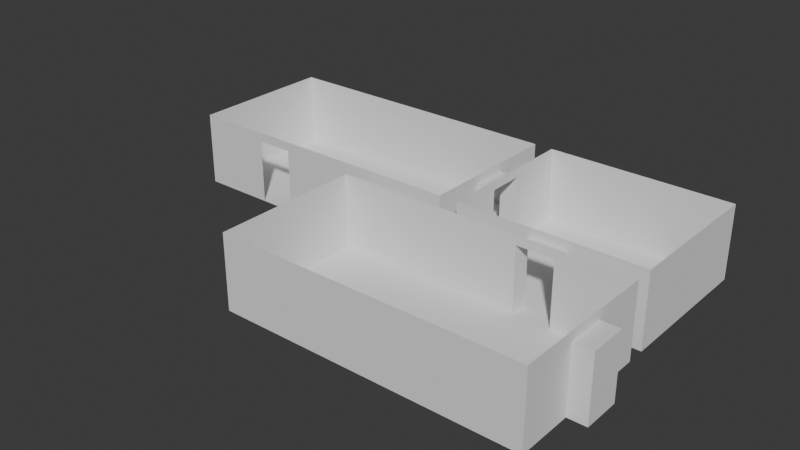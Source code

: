# Source: moma-gallery.blend  (saved by Blender 4.1.24; exported with 4.5.12 LTS)
import bpy
from mathutils import Matrix  # noqa: F401  (used for matrix-valued properties, if any)

bpy.ops.wm.read_factory_settings(use_empty=True)
scene = bpy.context.scene
scene.name = 'Scene'

# ---- collections
col_collection = bpy.data.collections.new('Collection'); scene.collection.children.link(col_collection)

# ---- world
world_world = bpy.data.worlds.new('World'); scene.world = world_world
world_world.use_nodes = True; world_world.node_tree.nodes.clear()
_N = world_world.node_tree.nodes; _L = world_world.node_tree.links
n0 = _N.new('ShaderNodeOutputWorld'); n0.name = 'World Output'; n0.location = (300, 300)
n1 = _N.new('ShaderNodeBackground'); n1.name = 'Background'; n1.location = (10, 300)
n1.inputs[0].default_value = (0.05088, 0.05088, 0.05088, 1.0)
_L.new(n1.outputs[0], n0.inputs[0])
n0.is_active_output = True
world_world.color = (0.05088, 0.05088, 0.05088)
world_world.use_sun_shadow = False
world_world.sun_shadow_jitter_overblur = 0.0

# ---- meshes
me_plane = bpy.data.meshes.new('Plane')
me_plane.from_pydata([(-8.0, -5.0, 0.0), (8.0, -5.0, 0.0), (-8.0, 3.0, 0.0), (8.0, 3.0, 0.0)], [], [(0, 1, 3, 2)])
_uv = me_plane.uv_layers.new(name='UVMap')
_uv.uv.foreach_set('vector', [0.0, 0.0, 1.0, 0.0, 1.0, 1.0, 0.0, 1.0])
me_plane.update()
me_plane_001 = bpy.data.meshes.new('Plane.001')
me_plane_001.from_pydata([(0.0, 0.0, -2.0), (0.0, 0.0, 2.0), (0.0, 3.0, -2.0), (0.0, 3.0, 2.0)], [], [(0, 1, 3, 2)])
_uv = me_plane_001.uv_layers.new(name='UVMap')
_uv.uv.foreach_set('vector', [0.0, 0.0, 1.0, 0.0, 1.0, 1.0, 0.0, 1.0])
me_plane_001.update()
me_plane_002 = bpy.data.meshes.new('Plane.002')
me_plane_002.from_pydata([(0.0, 0.0, -2.0), (0.0, 0.0, 2.0), (0.0, 3.0, -2.0), (0.0, 3.0, 2.0)], [], [(0, 1, 3, 2)])
_uv = me_plane_002.uv_layers.new(name='UVMap')
_uv.uv.foreach_set('vector', [0.0, 0.0, 1.0, 0.0, 1.0, 1.0, 0.0, 1.0])
me_plane_002.update()
me_plane_003 = bpy.data.meshes.new('Plane.003')
me_plane_003.from_pydata([(0.0, 1.0, 1.5), (0.0, 3.0, 1.5), (1.0, 1.0, 1.5), (1.0, 3.0, 1.5), (1.0, 1.0, -2.0), (1.0, 3.0, -2.0), (0.0, 1.0, -2.0), (0.0, 3.0, -2.0)], [], [(0, 1, 3, 2), (4, 5, 7, 6), (1, 7, 5, 3), (2, 4, 6, 0)])
_uv = me_plane_003.uv_layers.new(name='UVMap')
_uv.uv.foreach_set('vector', [0.0, 0.0, 0.0, 1.0, 0.0, 1.0, 0.0, 0.0, 0.0, 0.0, 0.0, 1.0, 0.0, 1.0, 0.0, 0.0, 0.0, 1.0, 0.0, 1.0, 0.0, 1.0, 0.0, 1.0, 0.0, 0.0, 0.0, 0.0, 0.0, 0.0, 0.0, 0.0])
me_plane_003.update()
me_plane_004 = bpy.data.meshes.new('Plane.004')
me_plane_004.from_pydata([(0.0, 3.0, -2.0), (0.0, 3.0, 2.0), (-4.0, 3.0, -2.0), (-4.0, 3.0, 2.0)], [], [(0, 1, 3, 2)])
_uv = me_plane_004.uv_layers.new(name='UVMap')
_uv.uv.foreach_set('vector', [0.0, 0.0, 1.0, 0.0, 1.0, 1.0, 0.0, 1.0])
me_plane_004.update()
me_plane_005 = bpy.data.meshes.new('Plane.005')
me_plane_005.from_pydata([(0.0, 3.0, -2.0), (0.0, 3.0, 2.0), (-10.0, 3.0, -2.0), (-10.0, 3.0, 2.0)], [], [(0, 1, 3, 2)])
_uv = me_plane_005.uv_layers.new(name='UVMap')
_uv.uv.foreach_set('vector', [0.0, 0.0, 1.0, 0.0, 1.0, 1.0, 0.0, 1.0])
me_plane_005.update()
me_plane_006 = bpy.data.meshes.new('Plane.006')
me_plane_006.from_pydata([(-16.0, 3.0, -2.0), (-16.0, 3.0, 2.0), (-16.0, -5.0, -2.0), (-16.0, -5.0, 2.0)], [], [(0, 1, 3, 2)])
_uv = me_plane_006.uv_layers.new(name='UVMap')
_uv.uv.foreach_set('vector', [0.0, 0.0, 1.0, 0.0, 1.0, 1.0, 0.0, 1.0])
me_plane_006.update()
me_plane_007 = bpy.data.meshes.new('Plane.007')
me_plane_007.from_pydata([(0.0, 3.0, -2.0), (0.0, 3.0, 2.0), (-16.0, 3.0, -2.0), (-16.0, 3.0, 2.0)], [], [(0, 1, 3, 2)])
_uv = me_plane_007.uv_layers.new(name='UVMap')
_uv.uv.foreach_set('vector', [0.0, 0.0, 1.0, 0.0, 1.0, 1.0, 0.0, 1.0])
me_plane_007.update()
me_plane_009 = bpy.data.meshes.new('Plane.009')
me_plane_009.from_pydata([(2.0, 3.0, 1.5), (0.0, 3.0, 1.5), (2.0, 4.0, 1.5), (0.0, 4.0, 1.5), (2.0, 4.0, -2.0), (0.0, 4.0, -2.0), (2.0, 3.0, -2.0), (0.0, 3.0, -2.0), (2.0, 4.0, 1.5), (0.0, 4.0, 1.5), (2.0, 4.0, 1.5), (0.0, 4.0, 1.5)], [], [(0, 1, 3, 2), (4, 5, 7, 6), (1, 7, 5, 3), (2, 4, 6, 0), (2, 3, 9, 8), (8, 9, 11, 10)])
_uv = me_plane_009.uv_layers.new(name='UVMap')
_uv.uv.foreach_set('vector', [0.0, 0.0, 0.0, 1.0, 0.0, 1.0, 0.0, 0.0, 0.0, 0.0, 0.0, 1.0, 0.0, 1.0, 0.0, 0.0, 0.0, 1.0, 0.0, 1.0, 0.0, 1.0, 0.0, 1.0, 0.0, 0.0, 0.0, 0.0, 0.0, 0.0, 0.0, 0.0, 0.0, 0.0, 0.0, 1.0, 0.0, 1.0, 0.0, 0.0, 0.0, 0.0, 0.0, 1.0, 0.0, 1.0, 0.0, 0.0])
me_plane_009.update()
me_plane_010 = bpy.data.meshes.new('Plane.010')
me_plane_010.from_pydata([(0.0, 3.0, -2.0), (0.0, 3.0, 2.0), (-4.0, 3.0, -2.0), (-4.0, 3.0, 2.0)], [], [(0, 2, 3, 1)])
_uv = me_plane_010.uv_layers.new(name='UVMap')
_uv.uv.foreach_set('vector', [0.0, 0.0, 0.0, 1.0, 1.0, 1.0, 1.0, 0.0])
me_plane_010.update()
me_plane_011 = bpy.data.meshes.new('Plane.011')
me_plane_011.from_pydata([(0.0, 3.0, -2.0), (0.0, 3.0, 2.0), (-4.0, 3.0, -2.0), (-4.0, 3.0, 2.0)], [], [(0, 2, 3, 1)])
_uv = me_plane_011.uv_layers.new(name='UVMap')
_uv.uv.foreach_set('vector', [0.0, 0.0, 0.0, 1.0, 1.0, 1.0, 1.0, 0.0])
me_plane_011.update()
me_plane_008 = bpy.data.meshes.new('Plane.008')
me_plane_008.from_pydata([(2.0, 3.0, 1.5), (2.0, 3.0, 2.0), (0.0, 3.0, 1.5), (0.0, 3.0, 2.0)], [], [(0, 1, 3, 2)])
_uv = me_plane_008.uv_layers.new(name='UVMap')
_uv.uv.foreach_set('vector', [0.0, 0.0, 1.0, 0.0, 1.0, 1.0, 0.0, 1.0])
me_plane_008.update()
me_plane_012 = bpy.data.meshes.new('Plane.012')
me_plane_012.from_pydata([(2.0, 3.6, 1.5), (0.0, 3.6, 1.5), (2.0, 3.6, 2.0), (0.0, 3.6, 2.0)], [], [(0, 1, 3, 2)])
_uv = me_plane_012.uv_layers.new(name='UVMap')
_uv.uv.foreach_set('vector', [0.0, 0.0, 0.0, 1.0, 0.0, 1.0, 0.0, 0.0])
me_plane_012.update()
me_plane_013 = bpy.data.meshes.new('Plane.013')
me_plane_013.from_pydata([(0.0, 1.0, 1.5), (0.0, 1.0, 2.0), (0.0, 3.0, 1.5), (0.0, 3.0, 2.0)], [], [(0, 1, 3, 2)])
_uv = me_plane_013.uv_layers.new(name='UVMap')
_uv.uv.foreach_set('vector', [0.0, 0.0, 1.0, 0.0, 1.0, 1.0, 0.0, 1.0])
me_plane_013.update()
me_plane_014 = bpy.data.meshes.new('Plane.014')
me_plane_014.from_pydata([(0.0, 0.0, -2.0), (0.0, 0.0, 2.0), (0.0, 3.0, -2.0), (0.0, 3.0, 2.0)], [], [(0, 1, 3, 2)])
_uv = me_plane_014.uv_layers.new(name='UVMap')
_uv.uv.foreach_set('vector', [0.0, 0.0, 1.0, 0.0, 1.0, 1.0, 0.0, 1.0])
me_plane_014.update()
me_plane_015 = bpy.data.meshes.new('Plane.015')
me_plane_015.from_pydata([(0.0, 0.0, -2.0), (0.0, 0.0, 2.0), (0.0, 3.0, -2.0), (0.0, 3.0, 2.0)], [], [(0, 1, 3, 2)])
_uv = me_plane_015.uv_layers.new(name='UVMap')
_uv.uv.foreach_set('vector', [0.0, 0.0, 1.0, 0.0, 1.0, 1.0, 0.0, 1.0])
me_plane_015.update()
me_plane_016 = bpy.data.meshes.new('Plane.016')
me_plane_016.from_pydata([(0.0, 1.0, 1.5), (0.0, 1.0, 2.0), (0.0, 3.0, 1.5), (0.0, 3.0, 2.0)], [], [(0, 1, 3, 2)])
_uv = me_plane_016.uv_layers.new(name='UVMap')
_uv.uv.foreach_set('vector', [0.0, 0.0, 1.0, 0.0, 1.0, 1.0, 0.0, 1.0])
me_plane_016.update()
me_plane_017 = bpy.data.meshes.new('Plane.017')
me_plane_017.from_pydata([(-16.0, 3.0, -2.0), (-16.0, 3.0, 2.0), (-16.0, -5.0, -2.0), (-16.0, -5.0, 2.0)], [], [(0, 1, 3, 2)])
_uv = me_plane_017.uv_layers.new(name='UVMap')
_uv.uv.foreach_set('vector', [0.0, 0.0, 1.0, 0.0, 1.0, 1.0, 0.0, 1.0])
me_plane_017.update()
me_plane_018 = bpy.data.meshes.new('Plane.018')
me_plane_018.from_pydata([(-16.0, 3.0, -2.0), (-16.0, 3.0, 2.0), (-16.0, -7.0, -2.0), (-16.0, -7.0, 2.0)], [], [(0, 1, 3, 2)])
_uv = me_plane_018.uv_layers.new(name='UVMap')
_uv.uv.foreach_set('vector', [0.0, 0.0, 1.0, 0.0, 1.0, 1.0, 0.0, 1.0])
me_plane_018.update()
me_plane_019 = bpy.data.meshes.new('Plane.019')
me_plane_019.from_pydata([(-2.0, -5.0, 0.0), (8.0, -5.0, 0.0), (-2.0, 3.0, 0.0), (8.0, 3.0, 0.0)], [], [(0, 1, 3, 2)])
_uv = me_plane_019.uv_layers.new(name='UVMap')
_uv.uv.foreach_set('vector', [0.0, 0.0, 1.0, 0.0, 1.0, 1.0, 0.0, 1.0])
me_plane_019.update()
me_plane_020 = bpy.data.meshes.new('Plane.020')
me_plane_020.from_pydata([(0.6, 1.0, 1.5), (0.6, 3.0, 1.5), (0.6, 1.0, -2.0), (0.6, 3.0, -2.0)], [], [(0, 1, 3, 2)])
_uv = me_plane_020.uv_layers.new(name='UVMap')
_uv.uv.foreach_set('vector', [0.0, 0.0, 0.0, 1.0, 0.0, 1.0, 0.0, 0.0])
me_plane_020.update()
me_plane_021 = bpy.data.meshes.new('Plane.021')
me_plane_021.from_pydata([(-8.0, -5.0, 0.0), (8.0, -5.0, 0.0), (-8.0, 3.0, 0.0), (8.0, 3.0, 0.0)], [], [(0, 1, 3, 2)])
_uv = me_plane_021.uv_layers.new(name='UVMap')
_uv.uv.foreach_set('vector', [0.0, 0.0, 1.0, 0.0, 1.0, 1.0, 0.0, 1.0])
me_plane_021.update()
me_plane_022 = bpy.data.meshes.new('Plane.022')
me_plane_022.from_pydata([(0.0, 0.0, -2.0), (0.0, 0.0, 2.0), (0.0, 3.0, -2.0), (0.0, 3.0, 2.0)], [], [(0, 1, 3, 2)])
_uv = me_plane_022.uv_layers.new(name='UVMap')
_uv.uv.foreach_set('vector', [0.0, 0.0, 1.0, 0.0, 1.0, 1.0, 0.0, 1.0])
me_plane_022.update()
me_plane_023 = bpy.data.meshes.new('Plane.023')
me_plane_023.from_pydata([(0.0, 0.0, -2.0), (0.0, 0.0, 2.0), (0.0, 3.0, -2.0), (0.0, 3.0, 2.0)], [], [(0, 1, 3, 2)])
_uv = me_plane_023.uv_layers.new(name='UVMap')
_uv.uv.foreach_set('vector', [0.0, 0.0, 1.0, 0.0, 1.0, 1.0, 0.0, 1.0])
me_plane_023.update()
me_plane_024 = bpy.data.meshes.new('Plane.024')
me_plane_024.from_pydata([(0.0, 1.0, 1.5), (0.0, 3.0, 1.5), (1.0, 1.0, 1.5), (1.0, 3.0, 1.5), (1.0, 1.0, -2.0), (1.0, 3.0, -2.0), (0.0, 1.0, -2.0), (0.0, 3.0, -2.0)], [], [(0, 1, 3, 2), (4, 5, 7, 6), (1, 7, 5, 3), (2, 4, 6, 0)])
_uv = me_plane_024.uv_layers.new(name='UVMap')
_uv.uv.foreach_set('vector', [0.0, 0.0, 0.0, 1.0, 0.0, 1.0, 0.0, 0.0, 0.0, 0.0, 0.0, 1.0, 0.0, 1.0, 0.0, 0.0, 0.0, 1.0, 0.0, 1.0, 0.0, 1.0, 0.0, 1.0, 0.0, 0.0, 0.0, 0.0, 0.0, 0.0, 0.0, 0.0])
me_plane_024.update()
me_plane_025 = bpy.data.meshes.new('Plane.025')
me_plane_025.from_pydata([(2.0, 2.384e-07, -2.0), (2.0, 2.384e-07, 2.0), (-2.0, 0.0, -2.0), (-2.0, 0.0, 2.0)], [], [(0, 1, 3, 2)])
_uv = me_plane_025.uv_layers.new(name='UVMap')
_uv.uv.foreach_set('vector', [0.0, 0.0, 1.0, 0.0, 1.0, 1.0, 0.0, 1.0])
me_plane_025.update()
me_plane_026 = bpy.data.meshes.new('Plane.026')
me_plane_026.from_pydata([(5.0, 2.384e-07, -2.0), (5.0, 2.384e-07, 2.0), (-5.0, 0.0, -2.0), (-5.0, 0.0, 2.0)], [], [(0, 1, 3, 2)])
_uv = me_plane_026.uv_layers.new(name='UVMap')
_uv.uv.foreach_set('vector', [0.0, 0.0, 1.0, 0.0, 1.0, 1.0, 0.0, 1.0])
me_plane_026.update()
me_plane_027 = bpy.data.meshes.new('Plane.027')
me_plane_027.from_pydata([(-16.0, 3.0, -2.0), (-16.0, 3.0, 2.0), (-16.0, -5.0, -2.0), (-16.0, -5.0, 2.0)], [], [(0, 1, 3, 2)])
_uv = me_plane_027.uv_layers.new(name='UVMap')
_uv.uv.foreach_set('vector', [0.0, 0.0, 1.0, 0.0, 1.0, 1.0, 0.0, 1.0])
me_plane_027.update()
me_plane_028 = bpy.data.meshes.new('Plane.028')
me_plane_028.from_pydata([(0.0, 3.0, -2.0), (0.0, 3.0, 2.0), (-16.0, 3.0, -2.0), (-16.0, 3.0, 2.0)], [], [(0, 2, 3, 1)])
_uv = me_plane_028.uv_layers.new(name='UVMap')
_uv.uv.foreach_set('vector', [0.0, 0.0, 0.0, 1.0, 1.0, 1.0, 1.0, 0.0])
me_plane_028.update()
me_plane_029 = bpy.data.meshes.new('Plane.029')
me_plane_029.from_pydata([(1.0, 0.0, -0.25), (1.0, 0.0, 0.25), (-1.0, 0.0, -0.25), (-1.0, 0.0, 0.25)], [], [(0, 1, 3, 2)])
_uv = me_plane_029.uv_layers.new(name='UVMap')
_uv.uv.foreach_set('vector', [0.0, 0.0, 1.0, 0.0, 1.0, 1.0, 0.0, 1.0])
me_plane_029.update()
me_plane_030 = bpy.data.meshes.new('Plane.030')
me_plane_030.from_pydata([(0.0, 1.0, 1.5), (0.0, 1.0, 2.0), (0.0, 3.0, 1.5), (0.0, 3.0, 2.0)], [], [(0, 1, 3, 2)])
_uv = me_plane_030.uv_layers.new(name='UVMap')
_uv.uv.foreach_set('vector', [0.0, 0.0, 1.0, 0.0, 1.0, 1.0, 0.0, 1.0])
me_plane_030.update()

# ---- objects
ob_plane_029_col = bpy.data.objects.new('Plane.029-col', me_plane)
ob_plane_col = bpy.data.objects.new('Plane-col', me_plane_001)
ob_plane_002_col = bpy.data.objects.new('Plane.002-col', me_plane_002)
ob_plane_004_col = bpy.data.objects.new('Plane.004-col', me_plane_003)
ob_plane_007_col = bpy.data.objects.new('Plane.007-col', me_plane_004)
ob_plane_009_col = bpy.data.objects.new('Plane.009-col', me_plane_005)
ob_plane_011_col = bpy.data.objects.new('Plane.011-col', me_plane_006)
ob_plane_013_col = bpy.data.objects.new('Plane.013-col', me_plane_007)
ob_plane_016_col = bpy.data.objects.new('Plane.016-col', me_plane_009)
ob_plane_015_col = bpy.data.objects.new('Plane.015-col', me_plane_010)
ob_plane_017_col = bpy.data.objects.new('Plane.017-col', me_plane_011)
ob_plane_018_col = bpy.data.objects.new('Plane.018-col', me_plane_008)
ob_plane_020_col = bpy.data.objects.new('Plane.020-col', me_plane_012)
ob_plane_021_col = bpy.data.objects.new('Plane.021-col', me_plane_013)
ob_plane_023_col = bpy.data.objects.new('Plane.023-col', me_plane_014)
ob_plane_024_col = bpy.data.objects.new('Plane.024-col', me_plane_015)
ob_plane_025_col = bpy.data.objects.new('Plane.025-col', me_plane_016)
ob_plane_026_col = bpy.data.objects.new('Plane.026-col', me_plane_017)
ob_plane_027_col = bpy.data.objects.new('Plane.027-col', me_plane_018)
ob_plane_028_col = bpy.data.objects.new('Plane.028-col', me_plane_019)
ob_plane_005_col = bpy.data.objects.new('Plane.005-col', me_plane_020)
ob_plane_030_col = bpy.data.objects.new('Plane.030-col', me_plane_021)
ob_plane_001_col = bpy.data.objects.new('Plane.001-col', me_plane_022)
ob_plane_003_col = bpy.data.objects.new('Plane.003-col', me_plane_023)
ob_plane_006_col = bpy.data.objects.new('Plane.006-col', me_plane_024)
ob_plane_008_col = bpy.data.objects.new('Plane.008-col', me_plane_025)
ob_plane_010_col = bpy.data.objects.new('Plane.010-col', me_plane_026)
ob_plane_012_col = bpy.data.objects.new('Plane.012-col', me_plane_027)
ob_plane_014_col = bpy.data.objects.new('Plane.014-col', me_plane_028)
ob_plane_019_col = bpy.data.objects.new('Plane.019-col', me_plane_029)
ob_plane_022_col = bpy.data.objects.new('Plane.022-col', me_plane_030)

# ---- transforms, parenting, visibility, modifiers, constraints
ob_plane_029_col.location = (-8.0, -3.0, 0.0)
ob_plane_col.location = (0.0, -3.0, 2.0)
ob_plane_002_col.location = (0.0, -8.0, 2.0)
ob_plane_004_col.location = (0.0, -6.0, 2.0)
ob_plane_007_col.location = (0.0, -3.0, 2.0)
ob_plane_009_col.location = (-6.0, -3.0, 2.0)
ob_plane_011_col.location = (0.0, -3.0, 2.0)
ob_plane_013_col.location = (-16.0, -5.0, 2.0)
ob_plane_013_col.rotation_euler = (0.0, -0.0, 3.142)
ob_plane_016_col.location = (-6.0, -3.0, 2.0)
ob_plane_015_col.location = (0.0, -2.0, 2.0)
ob_plane_017_col.location = (-6.0, -2.0, 2.0)
ob_plane_018_col.location = (-6.0, -3.0, 2.0)
ob_plane_020_col.location = (-6.0, -2.6, 2.0)
ob_plane_021_col.location = (0.0, -6.0, 2.0)
ob_plane_023_col.location = (-10.0, 4.0, 2.0)
ob_plane_023_col.rotation_euler = (0.0, -0.0, 3.142)
ob_plane_024_col.location = (-10.0, 9.0, 2.0)
ob_plane_024_col.rotation_euler = (0.0, -0.0, 3.142)
ob_plane_025_col.location = (-10.0, 7.0, 2.0)
ob_plane_025_col.rotation_euler = (0.0, -0.0, 3.142)
ob_plane_026_col.location = (-16.0, 4.0, 2.0)
ob_plane_026_col.rotation_euler = (0.0, -0.0, 3.142)
ob_plane_027_col.location = (-3.0, -7.0, 2.0)
ob_plane_027_col.rotation_euler = (0.0, -0.0, 4.712)
ob_plane_028_col.location = (-8.0, 6.0, 0.0)
ob_plane_005_col.location = (0.4, -6.0, 2.0)
ob_plane_030_col.location = (-19.0, 6.0, 0.0)
ob_plane_001_col.location = (-11.0, 6.0, 2.0)
ob_plane_003_col.location = (-11.0, 1.0, 2.0)
ob_plane_006_col.location = (-11.0, 3.0, 2.0)
ob_plane_008_col.location = (-25.0, 1.0, 2.0)
ob_plane_008_col.rotation_euler = (0.0, -0.0, 3.142)
ob_plane_010_col.location = (-16.0, 1.0, 2.0)
ob_plane_010_col.rotation_euler = (0.0, -0.0, 3.142)
ob_plane_012_col.location = (-11.0, 6.0, 2.0)
ob_plane_014_col.location = (-27.0, 12.0, 2.0)
ob_plane_014_col.rotation_euler = (0.0, -0.0, 3.142)
ob_plane_019_col.location = (-22.0, 1.0, 3.75)
ob_plane_019_col.rotation_euler = (0.0, -0.0, 3.142)
ob_plane_022_col.location = (-11.0, 3.0, 2.0)

# ---- collection membership
col_collection.objects.link(ob_plane_029_col)
col_collection.objects.link(ob_plane_col)
col_collection.objects.link(ob_plane_002_col)
col_collection.objects.link(ob_plane_004_col)
col_collection.objects.link(ob_plane_007_col)
col_collection.objects.link(ob_plane_009_col)
col_collection.objects.link(ob_plane_011_col)
col_collection.objects.link(ob_plane_013_col)
col_collection.objects.link(ob_plane_016_col)
col_collection.objects.link(ob_plane_015_col)
col_collection.objects.link(ob_plane_017_col)
col_collection.objects.link(ob_plane_018_col)
col_collection.objects.link(ob_plane_020_col)
col_collection.objects.link(ob_plane_021_col)
col_collection.objects.link(ob_plane_023_col)
col_collection.objects.link(ob_plane_024_col)
col_collection.objects.link(ob_plane_025_col)
col_collection.objects.link(ob_plane_026_col)
col_collection.objects.link(ob_plane_027_col)
col_collection.objects.link(ob_plane_028_col)
col_collection.objects.link(ob_plane_005_col)
col_collection.objects.link(ob_plane_030_col)
col_collection.objects.link(ob_plane_001_col)
col_collection.objects.link(ob_plane_003_col)
col_collection.objects.link(ob_plane_006_col)
col_collection.objects.link(ob_plane_008_col)
col_collection.objects.link(ob_plane_010_col)
col_collection.objects.link(ob_plane_012_col)
col_collection.objects.link(ob_plane_014_col)
col_collection.objects.link(ob_plane_019_col)
col_collection.objects.link(ob_plane_022_col)

# ---- scene / render settings (as saved in the file)
scene.frame_start = 1; scene.frame_end = 250; scene.frame_set(1)
scene.render.engine = 'BLENDER_EEVEE_NEXT'
scene.cycles.sampling_pattern = 'TABULATED_SOBOL'
scene.eevee.ray_tracing_options.trace_max_roughness = 0.0
bpy.context.view_layer.update()

# ---- added for rendering (the .blend has no active camera and no usable light): camera, sun
cam_auto = bpy.data.cameras.new('AutoCamera')
cam_auto.lens = 50.0
cam_auto.sensor_width = 36.0
cam_auto.clip_end = 1000.0
ob_auto_camera = bpy.data.objects.new('AutoCamera', cam_auto)
scene.collection.objects.link(ob_auto_camera)
ob_auto_camera.location = (17.5324, -36.1389, 26.4259)
ob_auto_camera.rotation_euler = (1.09748, -7.21219e-08, 0.694738)
scene.camera = ob_auto_camera
light_auto_sun = bpy.data.lights.new('AutoSun', 'SUN')
light_auto_sun.energy = 3.0
light_auto_sun.angle = 0.0523599
ob_auto_sun = bpy.data.objects.new('AutoSun', light_auto_sun)
scene.collection.objects.link(ob_auto_sun)
ob_auto_sun.rotation_euler = (0.872665, 0.174533, 0.523599)
bpy.context.view_layer.update()
